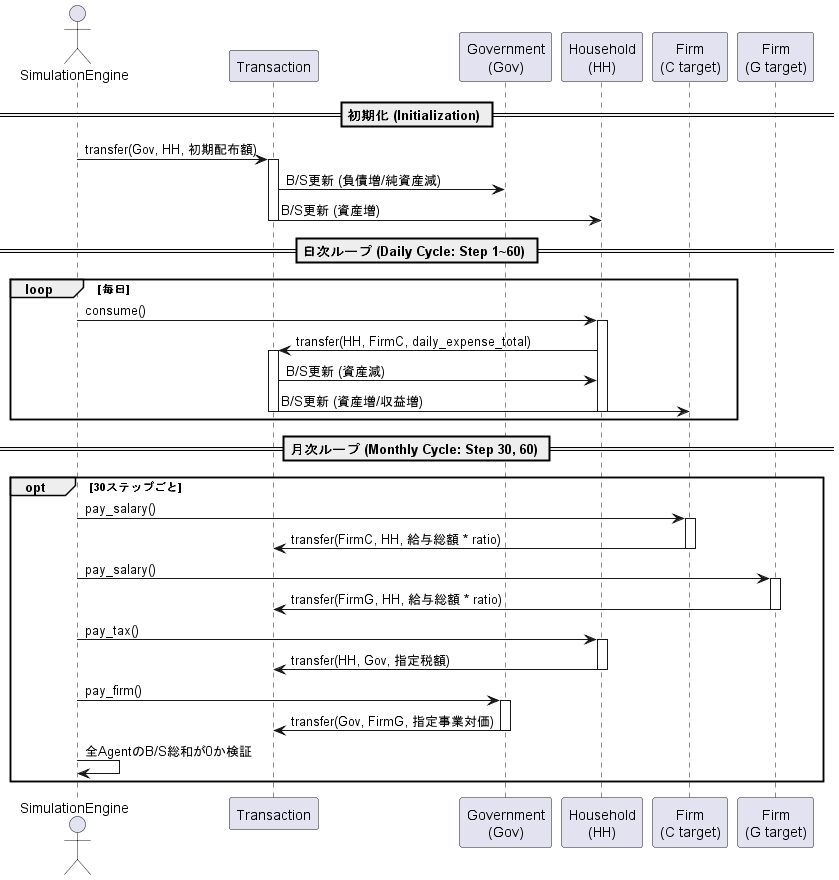

The diagram above was rendered by PlantUML. Its source (embedded in the PNG):
@startuml SequenceDiagram
actor "SimulationEngine" as Engine
participant "Transaction" as Tx
participant "Government\n(Gov)" as Gov
participant "Household\n(HH)" as HH
participant "Firm\n(C target)" as FirmC
participant "Firm\n(G target)" as FirmG

== 初期化 (Initialization) ==
Engine -> Tx: transfer(Gov, HH, 初期配布額)
activate Tx
Tx -> Gov: B/S更新 (負債増/純資産減)
Tx -> HH: B/S更新 (資産増)
deactivate Tx

== 日次ループ (Daily Cycle: Step 1~60) ==
loop 毎日
    Engine -> HH: consume()
    activate HH
    HH -> Tx: transfer(HH, FirmC, daily_expense_total)
    activate Tx
    Tx -> HH: B/S更新 (資産減)
    Tx -> FirmC: B/S更新 (資産増/収益増)
    deactivate Tx
    deactivate HH
end

== 月次ループ (Monthly Cycle: Step 30, 60) ==
opt 30ステップごと
    ' 給与支払い
    Engine -> FirmC: pay_salary()
    activate FirmC
    FirmC -> Tx: transfer(FirmC, HH, 給与総額 * ratio)
    deactivate FirmC
    
    Engine -> FirmG: pay_salary()
    activate FirmG
    FirmG -> Tx: transfer(FirmG, HH, 給与総額 * ratio)
    deactivate FirmG

    ' 納税
    Engine -> HH: pay_tax()
    activate HH
    HH -> Tx: transfer(HH, Gov, 指定税額)
    deactivate HH

    ' 政府支出
    Engine -> Gov: pay_firm()
    activate Gov
    Gov -> Tx: transfer(Gov, FirmG, 指定事業対価)
    deactivate Gov

    ' 整合性チェック
    Engine -> Engine: 全AgentのB/S総和が0か検証
end

@enduml